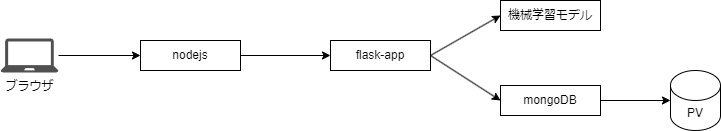

The diagram above was exported from draw.io. Its source (the exported page's mxGraphModel, read from the mxfile embedded in the PNG):
<mxGraphModel dx="823" dy="513" grid="1" gridSize="10" guides="1" tooltips="1" connect="1" arrows="1" fold="1" page="1" pageScale="1" pageWidth="850" pageHeight="1100" math="0" shadow="0">
  <root>
    <mxCell id="0" />
    <mxCell id="1" parent="0" />
    <mxCell id="4" value="PV" style="shape=cylinder3;whiteSpace=wrap;html=1;boundedLbl=1;backgroundOutline=1;size=15;" parent="1" vertex="1">
      <mxGeometry x="730" y="190" width="50" height="60" as="geometry" />
    </mxCell>
    <mxCell id="10" style="edgeStyle=none;html=1;exitX=1;exitY=0.5;exitDx=0;exitDy=0;entryX=0;entryY=0.5;entryDx=0;entryDy=0;" parent="1" source="5" target="6" edge="1">
      <mxGeometry relative="1" as="geometry" />
    </mxCell>
    <mxCell id="5" value="nodejs" style="rounded=0;whiteSpace=wrap;html=1;" parent="1" vertex="1">
      <mxGeometry x="200" y="160" width="100" height="30" as="geometry" />
    </mxCell>
    <mxCell id="11" style="edgeStyle=none;html=1;exitX=1;exitY=0.5;exitDx=0;exitDy=0;entryX=0;entryY=0.5;entryDx=0;entryDy=0;" parent="1" source="6" target="9" edge="1">
      <mxGeometry relative="1" as="geometry" />
    </mxCell>
    <mxCell id="19" style="edgeStyle=none;html=1;exitX=1;exitY=0.5;exitDx=0;exitDy=0;entryX=0;entryY=0.5;entryDx=0;entryDy=0;" parent="1" source="6" target="18" edge="1">
      <mxGeometry relative="1" as="geometry" />
    </mxCell>
    <mxCell id="6" value="flask-app" style="rounded=0;whiteSpace=wrap;html=1;" parent="1" vertex="1">
      <mxGeometry x="390" y="160" width="100" height="30" as="geometry" />
    </mxCell>
    <mxCell id="13" style="edgeStyle=none;html=1;exitX=1;exitY=0.5;exitDx=0;exitDy=0;entryX=0;entryY=0.5;entryDx=0;entryDy=0;entryPerimeter=0;" parent="1" source="9" target="4" edge="1">
      <mxGeometry relative="1" as="geometry" />
    </mxCell>
    <mxCell id="9" value="mongoDB" style="rounded=0;whiteSpace=wrap;html=1;" parent="1" vertex="1">
      <mxGeometry x="560" y="205" width="100" height="30" as="geometry" />
    </mxCell>
    <mxCell id="17" style="edgeStyle=none;html=1;entryX=0;entryY=0.5;entryDx=0;entryDy=0;" parent="1" source="16" target="5" edge="1">
      <mxGeometry relative="1" as="geometry" />
    </mxCell>
    <mxCell id="16" value="ブラウザ" style="sketch=0;pointerEvents=1;shadow=0;dashed=0;html=1;strokeColor=none;fillColor=#505050;labelPosition=center;verticalLabelPosition=bottom;verticalAlign=top;outlineConnect=0;align=center;shape=mxgraph.office.devices.laptop;" parent="1" vertex="1">
      <mxGeometry x="60" y="158" width="58" height="34" as="geometry" />
    </mxCell>
    <mxCell id="18" value="機械学習モデル" style="rounded=0;whiteSpace=wrap;html=1;" parent="1" vertex="1">
      <mxGeometry x="560" y="120" width="100" height="30" as="geometry" />
    </mxCell>
  </root>
</mxGraphModel>